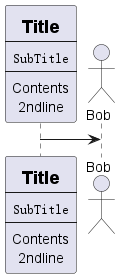

The diagram above was rendered by PlantUML. Its source (embedded in the PNG):
@startuml

participant Participant [
    =Title
    ----
    ""SubTitle""
    ----
    Contents
    2ndline
]

actor Bob

Participant -> Bob

@enduml